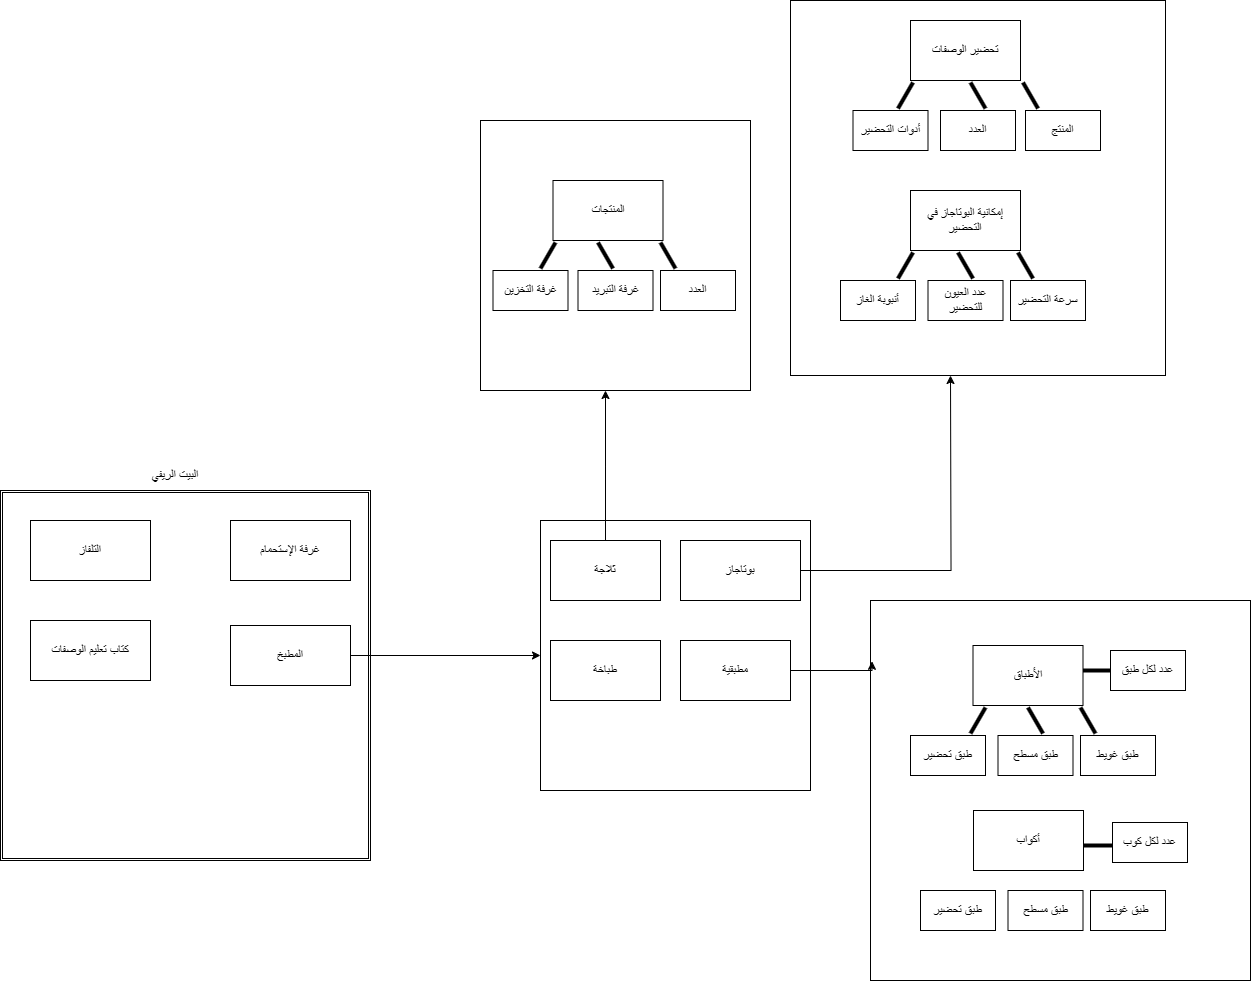

The diagram above was exported from draw.io. Its source (the exported page's mxGraphModel, read from the mxfile embedded in the PNG):
<mxGraphModel dx="1631" dy="3236" grid="1" gridSize="10" guides="1" tooltips="1" connect="1" arrows="1" fold="1" page="1" pageScale="1" pageWidth="850" pageHeight="1100" math="0" shadow="0">
  <root>
    <mxCell id="0" />
    <mxCell id="1" parent="0" />
    <mxCell id="Oa_vCvblEi-PthxMiU7D-1" value="" style="shape=ext;double=1;whiteSpace=wrap;html=1;aspect=fixed;" parent="1" vertex="1">
      <mxGeometry x="250" y="-970" width="370" height="370" as="geometry" />
    </mxCell>
    <mxCell id="Oa_vCvblEi-PthxMiU7D-2" value="البيت الريفي" style="text;html=1;strokeColor=none;fillColor=none;align=center;verticalAlign=middle;whiteSpace=wrap;rounded=0;" parent="1" vertex="1">
      <mxGeometry x="395" y="-1000" width="60" height="30" as="geometry" />
    </mxCell>
    <mxCell id="Oa_vCvblEi-PthxMiU7D-3" value="غرفة الإستحمام" style="rounded=0;whiteSpace=wrap;html=1;" parent="1" vertex="1">
      <mxGeometry x="480" y="-940" width="120" height="60" as="geometry" />
    </mxCell>
    <mxCell id="Oa_vCvblEi-PthxMiU7D-4" value="التلفاز" style="rounded=0;whiteSpace=wrap;html=1;" parent="1" vertex="1">
      <mxGeometry x="280" y="-940" width="120" height="60" as="geometry" />
    </mxCell>
    <mxCell id="Oa_vCvblEi-PthxMiU7D-11" style="edgeStyle=orthogonalEdgeStyle;rounded=0;orthogonalLoop=1;jettySize=auto;html=1;exitX=1;exitY=0.5;exitDx=0;exitDy=0;entryX=0;entryY=0.5;entryDx=0;entryDy=0;" parent="1" source="Oa_vCvblEi-PthxMiU7D-5" target="Oa_vCvblEi-PthxMiU7D-10" edge="1">
      <mxGeometry relative="1" as="geometry" />
    </mxCell>
    <mxCell id="Oa_vCvblEi-PthxMiU7D-5" value="المطبخ" style="rounded=0;whiteSpace=wrap;html=1;" parent="1" vertex="1">
      <mxGeometry x="480" y="-835" width="120" height="60" as="geometry" />
    </mxCell>
    <mxCell id="Oa_vCvblEi-PthxMiU7D-6" value="كتاب تعليم الوصفات" style="rounded=0;whiteSpace=wrap;html=1;" parent="1" vertex="1">
      <mxGeometry x="280" y="-840" width="120" height="60" as="geometry" />
    </mxCell>
    <mxCell id="Oa_vCvblEi-PthxMiU7D-7" style="edgeStyle=orthogonalEdgeStyle;rounded=0;orthogonalLoop=1;jettySize=auto;html=1;exitX=0.5;exitY=1;exitDx=0;exitDy=0;" parent="1" source="Oa_vCvblEi-PthxMiU7D-1" target="Oa_vCvblEi-PthxMiU7D-1" edge="1">
      <mxGeometry relative="1" as="geometry" />
    </mxCell>
    <mxCell id="Oa_vCvblEi-PthxMiU7D-10" value="" style="whiteSpace=wrap;html=1;aspect=fixed;" parent="1" vertex="1">
      <mxGeometry x="790" y="-940" width="270" height="270" as="geometry" />
    </mxCell>
    <mxCell id="Oa_vCvblEi-PthxMiU7D-19" style="edgeStyle=orthogonalEdgeStyle;rounded=0;orthogonalLoop=1;jettySize=auto;html=1;exitX=1;exitY=0.5;exitDx=0;exitDy=0;" parent="1" source="Oa_vCvblEi-PthxMiU7D-12" edge="1">
      <mxGeometry relative="1" as="geometry">
        <mxPoint x="1200" y="-1085" as="targetPoint" />
        <mxPoint x="1090" y="-915" as="sourcePoint" />
      </mxGeometry>
    </mxCell>
    <mxCell id="Oa_vCvblEi-PthxMiU7D-12" value="بوتاجاز" style="rounded=0;whiteSpace=wrap;html=1;" parent="1" vertex="1">
      <mxGeometry x="930" y="-920" width="120" height="60" as="geometry" />
    </mxCell>
    <mxCell id="Oa_vCvblEi-PthxMiU7D-14" style="edgeStyle=orthogonalEdgeStyle;rounded=0;orthogonalLoop=1;jettySize=auto;html=1;" parent="1" source="Oa_vCvblEi-PthxMiU7D-13" edge="1">
      <mxGeometry relative="1" as="geometry">
        <mxPoint x="855" y="-1070" as="targetPoint" />
      </mxGeometry>
    </mxCell>
    <mxCell id="Oa_vCvblEi-PthxMiU7D-13" value="ثلاجة" style="rounded=0;whiteSpace=wrap;html=1;" parent="1" vertex="1">
      <mxGeometry x="800" y="-920" width="110" height="60" as="geometry" />
    </mxCell>
    <mxCell id="Oa_vCvblEi-PthxMiU7D-15" value="" style="whiteSpace=wrap;html=1;aspect=fixed;" parent="1" vertex="1">
      <mxGeometry x="730" y="-1340" width="270" height="270" as="geometry" />
    </mxCell>
    <mxCell id="Oa_vCvblEi-PthxMiU7D-16" value="المنتجات" style="rounded=0;whiteSpace=wrap;html=1;" parent="1" vertex="1">
      <mxGeometry x="802.5" y="-1280" width="110" height="60" as="geometry" />
    </mxCell>
    <mxCell id="Oa_vCvblEi-PthxMiU7D-18" value="" style="whiteSpace=wrap;html=1;aspect=fixed;" parent="1" vertex="1">
      <mxGeometry x="1040" y="-1460" width="375" height="375" as="geometry" />
    </mxCell>
    <mxCell id="Oa_vCvblEi-PthxMiU7D-21" value="تحضير الوصفات" style="rounded=0;whiteSpace=wrap;html=1;" parent="1" vertex="1">
      <mxGeometry x="1160" y="-1440" width="110" height="60" as="geometry" />
    </mxCell>
    <mxCell id="Oa_vCvblEi-PthxMiU7D-22" value="طباخة" style="rounded=0;whiteSpace=wrap;html=1;" parent="1" vertex="1">
      <mxGeometry x="800" y="-820" width="110" height="60" as="geometry" />
    </mxCell>
    <mxCell id="Oa_vCvblEi-PthxMiU7D-23" value="مطبقية" style="rounded=0;whiteSpace=wrap;html=1;" parent="1" vertex="1">
      <mxGeometry x="930" y="-820" width="110" height="60" as="geometry" />
    </mxCell>
    <mxCell id="Oa_vCvblEi-PthxMiU7D-24" value="إمكانية البوتاجاز في التحضير" style="rounded=0;whiteSpace=wrap;html=1;" parent="1" vertex="1">
      <mxGeometry x="1160" y="-1270" width="110" height="60" as="geometry" />
    </mxCell>
    <mxCell id="Oa_vCvblEi-PthxMiU7D-36" value="عدد العيون للتحضير" style="whiteSpace=wrap;html=1;rounded=0;" parent="1" vertex="1">
      <mxGeometry x="1177.5" y="-1180" width="75" height="40" as="geometry" />
    </mxCell>
    <mxCell id="Oa_vCvblEi-PthxMiU7D-38" value="سرعة التحضير" style="whiteSpace=wrap;html=1;rounded=0;" parent="1" vertex="1">
      <mxGeometry x="1260" y="-1180" width="75" height="40" as="geometry" />
    </mxCell>
    <mxCell id="Oa_vCvblEi-PthxMiU7D-40" value="" style="line;strokeWidth=4;direction=south;html=1;perimeter=backbonePerimeter;points=[];outlineConnect=0;rotation=-30;" parent="1" vertex="1">
      <mxGeometry x="1270" y="-1210" width="10" height="30" as="geometry" />
    </mxCell>
    <mxCell id="Oa_vCvblEi-PthxMiU7D-41" value="" style="line;strokeWidth=4;direction=south;html=1;perimeter=backbonePerimeter;points=[];outlineConnect=0;rotation=-30;" parent="1" vertex="1">
      <mxGeometry x="1210" y="-1210" width="10" height="30" as="geometry" />
    </mxCell>
    <mxCell id="Oa_vCvblEi-PthxMiU7D-42" value="أنبوبة الغاز" style="whiteSpace=wrap;html=1;rounded=0;" parent="1" vertex="1">
      <mxGeometry x="1090" y="-1180" width="75" height="40" as="geometry" />
    </mxCell>
    <mxCell id="Oa_vCvblEi-PthxMiU7D-43" value="" style="line;strokeWidth=4;direction=south;html=1;perimeter=backbonePerimeter;points=[];outlineConnect=0;rotation=30;" parent="1" vertex="1">
      <mxGeometry x="1150" y="-1210" width="10" height="30" as="geometry" />
    </mxCell>
    <mxCell id="Oa_vCvblEi-PthxMiU7D-45" value="العدد" style="whiteSpace=wrap;html=1;rounded=0;" parent="1" vertex="1">
      <mxGeometry x="1190" y="-1350" width="75" height="40" as="geometry" />
    </mxCell>
    <mxCell id="Oa_vCvblEi-PthxMiU7D-46" value="المنتج" style="whiteSpace=wrap;html=1;rounded=0;" parent="1" vertex="1">
      <mxGeometry x="1275" y="-1350" width="75" height="40" as="geometry" />
    </mxCell>
    <mxCell id="Oa_vCvblEi-PthxMiU7D-47" value="أدوات التحضير" style="whiteSpace=wrap;html=1;rounded=0;" parent="1" vertex="1">
      <mxGeometry x="1102.5" y="-1350" width="75" height="40" as="geometry" />
    </mxCell>
    <mxCell id="Oa_vCvblEi-PthxMiU7D-48" value="" style="line;strokeWidth=4;direction=south;html=1;perimeter=backbonePerimeter;points=[];outlineConnect=0;rotation=-30;" parent="1" vertex="1">
      <mxGeometry x="1275" y="-1380" width="10" height="30" as="geometry" />
    </mxCell>
    <mxCell id="Oa_vCvblEi-PthxMiU7D-49" value="" style="line;strokeWidth=4;direction=south;html=1;perimeter=backbonePerimeter;points=[];outlineConnect=0;rotation=-30;" parent="1" vertex="1">
      <mxGeometry x="1222.5" y="-1380" width="10" height="30" as="geometry" />
    </mxCell>
    <mxCell id="Oa_vCvblEi-PthxMiU7D-50" value="" style="line;strokeWidth=4;direction=south;html=1;perimeter=backbonePerimeter;points=[];outlineConnect=0;rotation=30;" parent="1" vertex="1">
      <mxGeometry x="1150" y="-1380" width="10" height="30" as="geometry" />
    </mxCell>
    <mxCell id="Oa_vCvblEi-PthxMiU7D-51" value="غرفة التبريد" style="whiteSpace=wrap;html=1;rounded=0;" parent="1" vertex="1">
      <mxGeometry x="827.5" y="-1190" width="75" height="40" as="geometry" />
    </mxCell>
    <mxCell id="Oa_vCvblEi-PthxMiU7D-52" value="العدد" style="whiteSpace=wrap;html=1;rounded=0;" parent="1" vertex="1">
      <mxGeometry x="910" y="-1190" width="75" height="40" as="geometry" />
    </mxCell>
    <mxCell id="Oa_vCvblEi-PthxMiU7D-53" value="غرفة التخزين" style="whiteSpace=wrap;html=1;rounded=0;" parent="1" vertex="1">
      <mxGeometry x="742.5" y="-1190" width="75" height="40" as="geometry" />
    </mxCell>
    <mxCell id="Oa_vCvblEi-PthxMiU7D-54" value="" style="line;strokeWidth=4;direction=south;html=1;perimeter=backbonePerimeter;points=[];outlineConnect=0;rotation=-30;" parent="1" vertex="1">
      <mxGeometry x="912.5" y="-1220" width="10" height="30" as="geometry" />
    </mxCell>
    <mxCell id="Oa_vCvblEi-PthxMiU7D-55" value="" style="line;strokeWidth=4;direction=south;html=1;perimeter=backbonePerimeter;points=[];outlineConnect=0;rotation=-30;" parent="1" vertex="1">
      <mxGeometry x="850" y="-1220" width="10" height="30" as="geometry" />
    </mxCell>
    <mxCell id="Oa_vCvblEi-PthxMiU7D-57" value="" style="line;strokeWidth=4;direction=south;html=1;perimeter=backbonePerimeter;points=[];outlineConnect=0;rotation=30;" parent="1" vertex="1">
      <mxGeometry x="792.5" y="-1220" width="10" height="30" as="geometry" />
    </mxCell>
    <mxCell id="Oa_vCvblEi-PthxMiU7D-58" value="" style="whiteSpace=wrap;html=1;aspect=fixed;" parent="1" vertex="1">
      <mxGeometry x="1120" y="-860" width="380" height="380" as="geometry" />
    </mxCell>
    <mxCell id="Oa_vCvblEi-PthxMiU7D-59" style="edgeStyle=orthogonalEdgeStyle;rounded=0;orthogonalLoop=1;jettySize=auto;html=1;entryX=0.004;entryY=0.16;entryDx=0;entryDy=0;entryPerimeter=0;" parent="1" source="Oa_vCvblEi-PthxMiU7D-23" target="Oa_vCvblEi-PthxMiU7D-58" edge="1">
      <mxGeometry relative="1" as="geometry">
        <Array as="points">
          <mxPoint x="1121" y="-790" />
        </Array>
      </mxGeometry>
    </mxCell>
    <mxCell id="Oa_vCvblEi-PthxMiU7D-60" style="edgeStyle=orthogonalEdgeStyle;rounded=0;orthogonalLoop=1;jettySize=auto;html=1;exitX=0.5;exitY=1;exitDx=0;exitDy=0;" parent="1" source="Oa_vCvblEi-PthxMiU7D-58" target="Oa_vCvblEi-PthxMiU7D-58" edge="1">
      <mxGeometry relative="1" as="geometry" />
    </mxCell>
    <mxCell id="Oa_vCvblEi-PthxMiU7D-62" value="الأطباق" style="rounded=0;whiteSpace=wrap;html=1;" parent="1" vertex="1">
      <mxGeometry x="1222.5" y="-815" width="110" height="60" as="geometry" />
    </mxCell>
    <mxCell id="Oa_vCvblEi-PthxMiU7D-63" value="" style="line;strokeWidth=4;direction=south;html=1;perimeter=backbonePerimeter;points=[];outlineConnect=0;rotation=-30;" parent="1" vertex="1">
      <mxGeometry x="1332.5" y="-755" width="10" height="30" as="geometry" />
    </mxCell>
    <mxCell id="Oa_vCvblEi-PthxMiU7D-64" value="" style="line;strokeWidth=4;direction=south;html=1;perimeter=backbonePerimeter;points=[];outlineConnect=0;rotation=-30;" parent="1" vertex="1">
      <mxGeometry x="1280" y="-755" width="10" height="30" as="geometry" />
    </mxCell>
    <mxCell id="Oa_vCvblEi-PthxMiU7D-65" value="" style="line;strokeWidth=4;direction=south;html=1;perimeter=backbonePerimeter;points=[];outlineConnect=0;rotation=30;" parent="1" vertex="1">
      <mxGeometry x="1222.5" y="-755" width="10" height="30" as="geometry" />
    </mxCell>
    <mxCell id="Oa_vCvblEi-PthxMiU7D-66" value="طبق مسطح" style="whiteSpace=wrap;html=1;rounded=0;" parent="1" vertex="1">
      <mxGeometry x="1247.5" y="-725" width="75" height="40" as="geometry" />
    </mxCell>
    <mxCell id="Oa_vCvblEi-PthxMiU7D-67" value="طبق غويط" style="whiteSpace=wrap;html=1;rounded=0;" parent="1" vertex="1">
      <mxGeometry x="1330" y="-725" width="75" height="40" as="geometry" />
    </mxCell>
    <mxCell id="Oa_vCvblEi-PthxMiU7D-68" value="طبق تحضير" style="whiteSpace=wrap;html=1;rounded=0;" parent="1" vertex="1">
      <mxGeometry x="1160" y="-725" width="75" height="40" as="geometry" />
    </mxCell>
    <mxCell id="Oa_vCvblEi-PthxMiU7D-69" value="أكواب" style="rounded=0;whiteSpace=wrap;html=1;" parent="1" vertex="1">
      <mxGeometry x="1223" y="-650" width="110" height="60" as="geometry" />
    </mxCell>
    <mxCell id="Oa_vCvblEi-PthxMiU7D-70" value="طبق مسطح" style="whiteSpace=wrap;html=1;rounded=0;" parent="1" vertex="1">
      <mxGeometry x="1257.5" y="-570" width="75" height="40" as="geometry" />
    </mxCell>
    <mxCell id="Oa_vCvblEi-PthxMiU7D-71" value="طبق غويط" style="whiteSpace=wrap;html=1;rounded=0;" parent="1" vertex="1">
      <mxGeometry x="1340" y="-570" width="75" height="40" as="geometry" />
    </mxCell>
    <mxCell id="Oa_vCvblEi-PthxMiU7D-72" value="طبق تحضير" style="whiteSpace=wrap;html=1;rounded=0;" parent="1" vertex="1">
      <mxGeometry x="1170" y="-570" width="75" height="40" as="geometry" />
    </mxCell>
    <mxCell id="Oa_vCvblEi-PthxMiU7D-74" value="" style="line;strokeWidth=4;direction=south;html=1;perimeter=backbonePerimeter;points=[];outlineConnect=0;rotation=-90;" parent="1" vertex="1">
      <mxGeometry x="1342.5" y="-805" width="10" height="30" as="geometry" />
    </mxCell>
    <mxCell id="Oa_vCvblEi-PthxMiU7D-76" value="عدد لكل طبق" style="whiteSpace=wrap;html=1;rounded=0;" parent="1" vertex="1">
      <mxGeometry x="1360" y="-810" width="75" height="40" as="geometry" />
    </mxCell>
    <mxCell id="tyT5PtfkeBGbvvdCtLIo-1" value="عدد لكل كوب" style="whiteSpace=wrap;html=1;rounded=0;" vertex="1" parent="1">
      <mxGeometry x="1362" y="-638" width="75" height="40" as="geometry" />
    </mxCell>
    <mxCell id="tyT5PtfkeBGbvvdCtLIo-2" value="" style="line;strokeWidth=4;direction=south;html=1;perimeter=backbonePerimeter;points=[];outlineConnect=0;rotation=-90;" vertex="1" parent="1">
      <mxGeometry x="1342.5" y="-630" width="10" height="30" as="geometry" />
    </mxCell>
  </root>
</mxGraphModel>